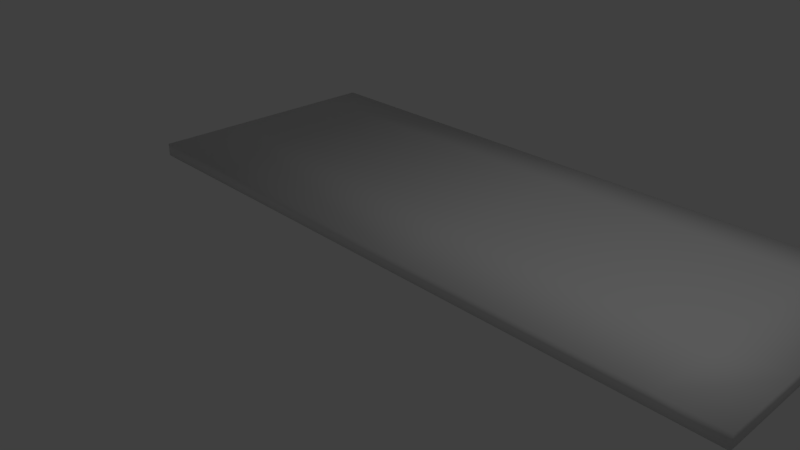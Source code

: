 # Source: wall.blend  (saved by Blender 2.79.0; exported with 4.5.12 LTS)
import bpy
from mathutils import Matrix  # noqa: F401  (used for matrix-valued properties, if any)

bpy.ops.wm.read_factory_settings(use_empty=True)
scene = bpy.context.scene
scene.name = 'Scene'

# ---- collections
col_collection_1 = bpy.data.collections.new('Collection 1'); scene.collection.children.link(col_collection_1)

# ---- materials (node trees are filled in below, after node groups)
mat_wallmaterial = bpy.data.materials.new('WallMaterial')
mat_wallmaterial.alpha_threshold = 0.0
mat_wallmaterial.use_transparent_shadow = False
mat_wallmaterial.roughness = 0.5
mat_windowmaterial = bpy.data.materials.new('WindowMaterial')
mat_windowmaterial.alpha_threshold = 0.0
mat_windowmaterial.use_transparent_shadow = False
mat_windowmaterial.roughness = 0.5
mat_viewamaterial = bpy.data.materials.new('ViewAMaterial')
mat_viewamaterial.alpha_threshold = 0.0
mat_viewamaterial.use_transparent_shadow = False
mat_viewamaterial.roughness = 0.5
mat_viewbmaterial = bpy.data.materials.new('ViewBMaterial')
mat_viewbmaterial.alpha_threshold = 0.0
mat_viewbmaterial.use_transparent_shadow = False
mat_viewbmaterial.roughness = 0.5

# ---- material node trees

# ---- world
world_world = bpy.data.worlds.new('World'); scene.world = world_world
world_world.color = (0.05088, 0.05088, 0.05088)
world_world.use_sun_shadow = False
world_world.sun_shadow_jitter_overblur = 0.0
world_world.cycles.sampling_method = 'MANUAL'

# ---- cameras
cam_camera = bpy.data.cameras.new('Camera')
cam_camera.clip_end = 100.0
cam_camera.lens = 35.0
cam_camera.sensor_width = 32.0
cam_camera.sensor_height = 18.0
cam_camera.ortho_scale = 7.314
cam_camera.dof.focus_distance = 0.0
cam_camera.dof.aperture_fstop = 128.0

# ---- lights
light_lamp = bpy.data.lights.new('Lamp', 'POINT')
light_lamp.transmission_factor = 0.0
light_lamp.cutoff_distance = 30.0
light_lamp.energy = 100.0
light_lamp.shadow_buffer_clip_start = 1.001
light_lamp.shadow_soft_size = 0.1
light_lamp.shadow_maximum_resolution = 0.006
light_lamp.use_absolute_resolution = True

# ---- meshes
me_wallwithwindows = bpy.data.meshes.new('WallWithWindows')
me_wallwithwindows.from_pydata([(-5.0, 0.0, -0.1), (-5.0, 0.0, 0.1), (-5.0, 4.0, -0.1), (-5.0, 4.0, 0.1), (5.0, 0.0, -0.1), (5.0, 0.0, 0.1), (5.0, 4.0, -0.1), (5.0, 4.0, 0.1), (4.161, -2.384e-07, -0.1), (0.4468, -2.384e-07, -0.1), (0.4468, 7.153e-07, 0.1), (4.161, 7.153e-07, 0.1), (4.161, 4.0, 0.1), (0.4468, 4.0, 0.1), (0.4468, 4.0, -0.1), (4.161, 4.0, -0.1), (-5.0, 3.366, 0.1), (-5.0, 1.234, 0.1), (0.4468, 1.234, 0.1), (0.4468, 3.366, 0.1), (4.161, 1.234, 0.1), (4.161, 3.366, 0.1), (5.0, 1.234, 0.1), (5.0, 3.366, 0.1), (5.0, 3.366, -0.1), (5.0, 1.234, -0.1), (4.161, 1.234, -0.1), (4.161, 3.366, -0.1), (0.4468, 1.234, -0.1), (0.4517, 3.366, -0.1), (-5.0, 1.234, -0.1), (-5.0, 3.366, -0.1)], [], [(0, 1, 17, 30), (2, 3, 13, 14), (6, 7, 23, 24), (4, 5, 11, 8), (24, 27, 15, 6), (16, 19, 13, 3), (8, 11, 10, 9), (9, 10, 1, 0), (19, 21, 12, 13), (7, 12, 21, 23), (14, 13, 12, 15), (15, 12, 7, 6), (27, 29, 14, 15), (2, 14, 29, 31), (18, 19, 16, 17), (10, 18, 17, 1), (20, 21, 19, 18), (11, 20, 18, 10), (23, 21, 20, 22), (22, 20, 11, 5), (24, 23, 22, 25), (25, 22, 5, 4), (26, 27, 24, 25), (8, 26, 25, 4), (28, 29, 27, 26), (9, 28, 26, 8), (30, 17, 16, 31), (31, 16, 3, 2), (31, 29, 28, 30), (30, 28, 9, 0)])
me_wallwithwindows.polygons.foreach_set('use_smooth', [True] * 30)
_uv = me_wallwithwindows.uv_layers.new(name='UVMap')
_uv.uv.foreach_set('vector', [-1.123, -0.05452, -1.123, -0.05452, -1.123, 0.3533, -1.123, 0.3533, -1.123, 1.267, -1.123, 1.267, 0.6767, 1.267, 0.6767, 1.267, 2.181, 1.267, 2.181, 1.267, 2.181, 1.058, 2.181, 1.058, 2.181, -0.05452, 2.181, -0.05452, 1.904, -0.05452, 1.904, -0.05452, 2.181, 1.058, 1.904, 1.058, 1.904, 1.267, 2.181, 1.267, -1.123, 1.058, 0.6767, 1.058, 0.6767, 1.267, -1.123, 1.267, 1.904, -0.05452, 1.904, -0.05452, 0.6767, -0.05452, 0.6767, -0.05452, 0.6767, -0.05452, 0.6767, -0.05452, -1.123, -0.05452, -1.123, -0.05452, 0.6767, 1.058, 1.904, 1.058, 1.904, 1.267, 0.6767, 1.267, 2.181, 1.267, 1.904, 1.267, 1.904, 1.058, 2.181, 1.058, 0.6767, 1.267, 0.6767, 1.267, 1.904, 1.267, 1.904, 1.267, 1.904, 1.267, 1.904, 1.267, 2.181, 1.267, 2.181, 1.267, 1.904, 1.058, 0.6783, 1.058, 0.6767, 1.267, 1.904, 1.267, -1.123, 1.267, 0.6767, 1.267, 0.6783, 1.058, -1.123, 1.058, 0.6767, 0.3533, 0.6767, 1.058, -1.123, 1.058, -1.123, 0.3533, 0.6767, -0.05452, 0.6767, 0.3533, -1.123, 0.3533, -1.123, -0.05452, 1.904, 0.3533, 1.904, 1.058, 0.6767, 1.058, 0.6767, 0.3533, 1.904, -0.05452, 1.904, 0.3533, 0.6767, 0.3533, 0.6767, -0.05452, 2.181, 1.058, 1.904, 1.058, 1.904, 0.3533, 2.181, 0.3533, 2.181, 0.3533, 1.904, 0.3533, 1.904, -0.05452, 2.181, -0.05452, 2.181, 1.058, 2.181, 1.058, 2.181, 0.3533, 2.181, 0.3533, 2.181, 0.3533, 2.181, 0.3533, 2.181, -0.05452, 2.181, -0.05452, 1.904, 0.3533, 1.904, 1.058, 2.181, 1.058, 2.181, 0.3533, 1.904, -0.05452, 1.904, 0.3533, 2.181, 0.3533, 2.181, -0.05452, 0.6767, 0.3533, 0.6783, 1.058, 1.904, 1.058, 1.904, 0.3533, 0.6767, -0.05452, 0.6767, 0.3533, 1.904, 0.3533, 1.904, -0.05452, -1.123, 0.3533, -1.123, 0.3533, -1.123, 1.058, -1.123, 1.058, -1.123, 1.058, -1.123, 1.058, -1.123, 1.267, -1.123, 1.267, -1.123, 1.058, 0.6783, 1.058, 0.6767, 0.3533, -1.123, 0.3533, -1.123, 0.3533, 0.6767, 0.3533, 0.6767, -0.05452, -1.123, -0.05452])
me_wallwithwindows.materials.append(mat_wallmaterial)
me_wallwithwindows.materials.append(mat_windowmaterial)
me_wallwithwindows.materials.append(mat_viewamaterial)
me_wallwithwindows.materials.append(mat_viewbmaterial)
me_wallwithwindows.use_remesh_preserve_volume = False
me_wallwithwindows.use_remesh_preserve_attributes = False
me_wallwithwindows.use_mirror_vertex_groups = False
me_wallwithwindows.update()

# ---- objects
ob_cube = bpy.data.objects.new('Cube', me_wallwithwindows)
ob_lamp = bpy.data.objects.new('Lamp', light_lamp)
ob_camera = bpy.data.objects.new('Camera', cam_camera)

# ---- transforms, parenting, visibility, modifiers, constraints
ob_cube.location = (0.0, 0.0, 0.0)
ob_cube.lineart.crease_threshold = 0.0
_vg = ob_cube.vertex_groups.new(name='Wall')
_vg = ob_cube.vertex_groups.new(name='Window')
_vg = ob_cube.vertex_groups.new(name='ViewA')
_vg = ob_cube.vertex_groups.new(name='ViewB')
ob_lamp.location = (4.076, 1.005, 5.904)
ob_lamp.rotation_euler = (0.6503, 0.05522, 1.866)
ob_lamp.lock_rotations_4d = False
ob_lamp.empty_display_type = 'ARROWS'
ob_lamp.color = (0.0, 0.0, 0.0, 0.0)
ob_lamp.lineart.crease_threshold = 0.0
ob_camera.location = (7.481, -6.508, 5.344)
ob_camera.rotation_euler = (1.109, 0.0, 0.8149)
ob_camera.lock_rotations_4d = False
ob_camera.empty_display_type = 'ARROWS'
ob_camera.color = (0.0, 0.0, 0.0, 0.0)
ob_camera.display_type = 'WIRE'
ob_camera.lineart.crease_threshold = 0.0

# ---- collection membership
col_collection_1.objects.link(ob_cube)
col_collection_1.objects.link(ob_lamp)
col_collection_1.objects.link(ob_camera)

# ---- scene / render settings (as saved in the file)
scene.camera = ob_camera
scene.frame_start = 1; scene.frame_end = 250; scene.frame_set(1)
scene.render.engine = 'BLENDER_EEVEE_NEXT'
scene.render.resolution_percentage = 50
scene.render.dither_intensity = 0.0
scene.cycles.use_denoising = False
scene.cycles.samples = 128
scene.cycles.sampling_pattern = 'TABULATED_SOBOL'
scene.cycles.use_adaptive_sampling = False
scene.cycles.use_light_tree = False
scene.cycles.blur_glossy = 0.0
scene.cycles.sample_clamp_indirect = 0.0
scene.view_settings.view_transform = 'Standard'
bpy.context.view_layer.update()
